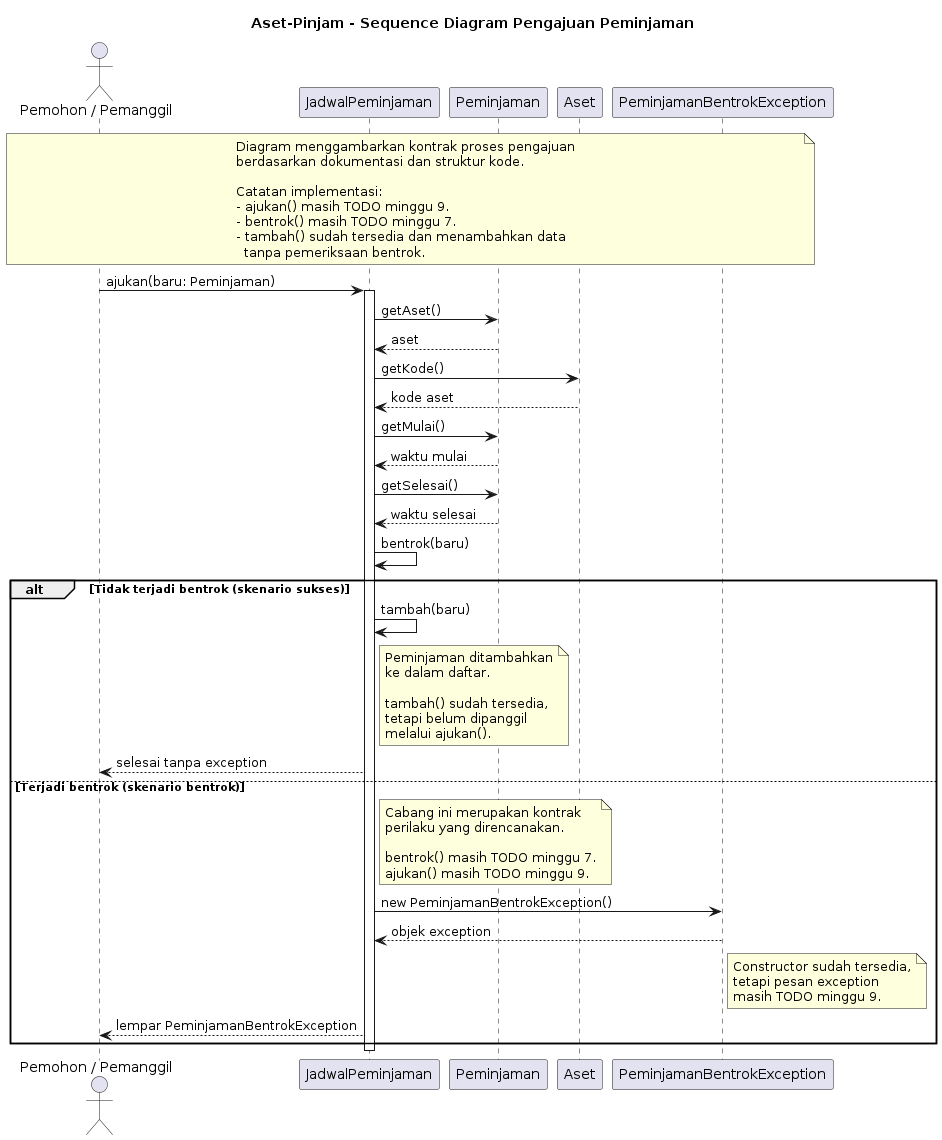

The diagram above was rendered by PlantUML. Its source (embedded in the PNG):
@startuml
title Aset-Pinjam - Sequence Diagram Pengajuan Peminjaman

actor "Pemohon / Pemanggil" as Pemohon

participant "JadwalPeminjaman" as Jadwal
participant "Peminjaman" as Pinjam
participant "Aset" as Aset
participant "PeminjamanBentrokException" as Bentrok

note over Pemohon, Bentrok
  Diagram menggambarkan kontrak proses pengajuan
  berdasarkan dokumentasi dan struktur kode.
  
  Catatan implementasi:
  - ajukan() masih TODO minggu 9.
  - bentrok() masih TODO minggu 7.
  - tambah() sudah tersedia dan menambahkan data
    tanpa pemeriksaan bentrok.
end note

Pemohon -> Jadwal: ajukan(baru: Peminjaman)
activate Jadwal

Jadwal -> Pinjam: getAset()
Pinjam --> Jadwal: aset

Jadwal -> Aset: getKode()
Aset --> Jadwal: kode aset

Jadwal -> Pinjam: getMulai()
Pinjam --> Jadwal: waktu mulai

Jadwal -> Pinjam: getSelesai()
Pinjam --> Jadwal: waktu selesai

Jadwal -> Jadwal: bentrok(baru)

alt Tidak terjadi bentrok (skenario sukses)

    Jadwal -> Jadwal: tambah(baru)

    note right of Jadwal
      Peminjaman ditambahkan
      ke dalam daftar.
      
      tambah() sudah tersedia,
      tetapi belum dipanggil
      melalui ajukan().
    end note

    Jadwal --> Pemohon: selesai tanpa exception

else Terjadi bentrok (skenario bentrok)

    note right of Jadwal
      Cabang ini merupakan kontrak
      perilaku yang direncanakan.
      
      bentrok() masih TODO minggu 7.
      ajukan() masih TODO minggu 9.
    end note

    Jadwal -> Bentrok: new PeminjamanBentrokException()
    Bentrok --> Jadwal: objek exception

    note right of Bentrok
      Constructor sudah tersedia,
      tetapi pesan exception
      masih TODO minggu 9.
    end note

    Jadwal --> Pemohon: lempar PeminjamanBentrokException

end

deactivate Jadwal

@enduml